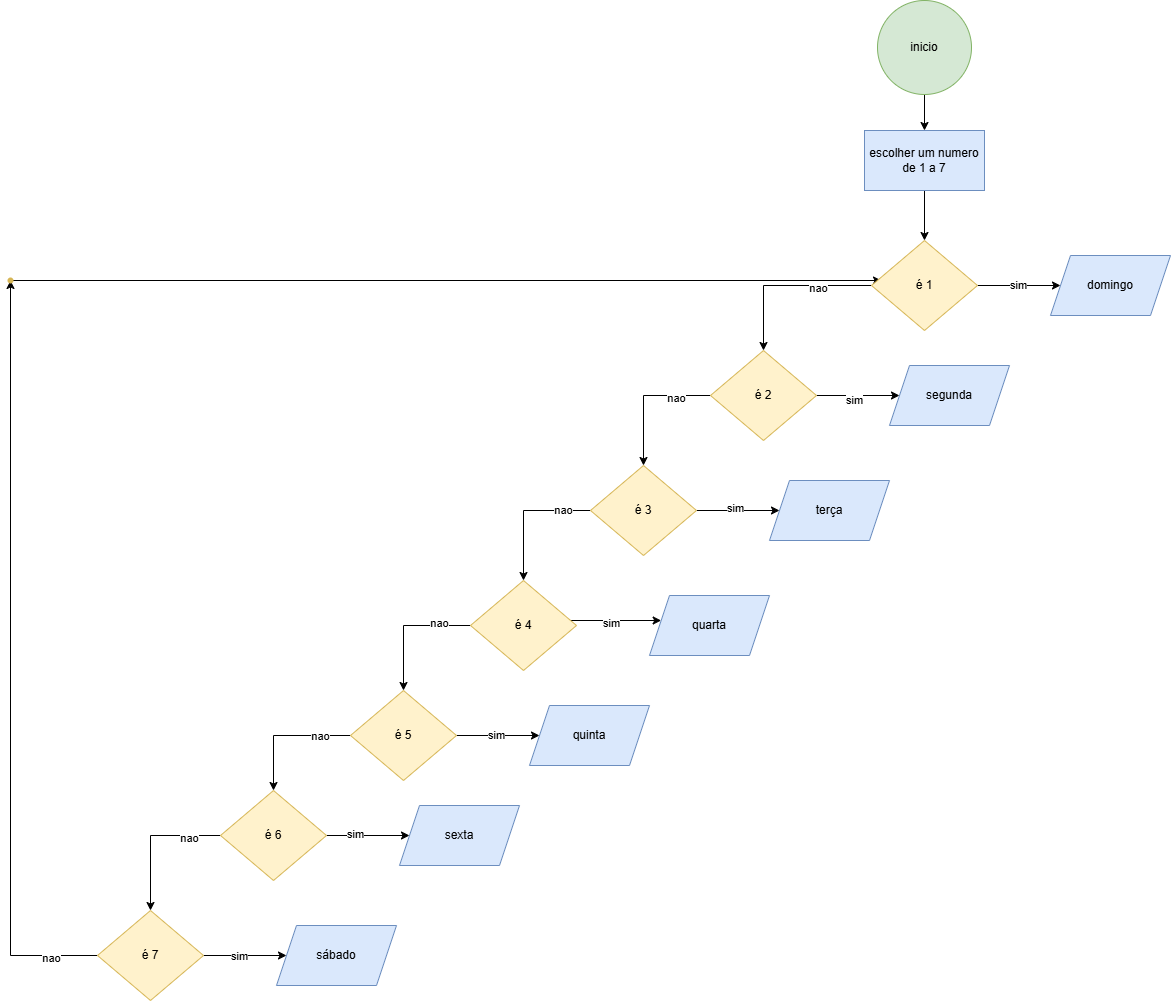

The diagram above was exported from draw.io. Its source (the exported page's mxGraphModel, read from the mxfile embedded in the PNG):
<mxGraphModel dx="1877" dy="557" grid="1" gridSize="10" guides="1" tooltips="1" connect="1" arrows="1" fold="1" page="1" pageScale="1" pageWidth="827" pageHeight="1169" math="0" shadow="0">
  <root>
    <mxCell id="0" />
    <mxCell id="1" parent="0" />
    <mxCell id="jcq67RGHaVTnA9Sitk0J-3" value="" style="edgeStyle=orthogonalEdgeStyle;rounded=0;orthogonalLoop=1;jettySize=auto;html=1;" edge="1" parent="1" source="jcq67RGHaVTnA9Sitk0J-1" target="jcq67RGHaVTnA9Sitk0J-2">
      <mxGeometry relative="1" as="geometry" />
    </mxCell>
    <mxCell id="jcq67RGHaVTnA9Sitk0J-1" value="inicio" style="ellipse;whiteSpace=wrap;html=1;aspect=fixed;fillColor=#d5e8d4;strokeColor=#82b366;" vertex="1" parent="1">
      <mxGeometry x="367" y="30" width="94" height="94" as="geometry" />
    </mxCell>
    <mxCell id="jcq67RGHaVTnA9Sitk0J-5" value="" style="edgeStyle=orthogonalEdgeStyle;rounded=0;orthogonalLoop=1;jettySize=auto;html=1;" edge="1" parent="1" source="jcq67RGHaVTnA9Sitk0J-2" target="jcq67RGHaVTnA9Sitk0J-4">
      <mxGeometry relative="1" as="geometry" />
    </mxCell>
    <mxCell id="jcq67RGHaVTnA9Sitk0J-2" value="escolher um numero de 1 a 7" style="rounded=0;whiteSpace=wrap;html=1;fillColor=#dae8fc;strokeColor=#6c8ebf;" vertex="1" parent="1">
      <mxGeometry x="354" y="160" width="120" height="60" as="geometry" />
    </mxCell>
    <mxCell id="jcq67RGHaVTnA9Sitk0J-7" value="" style="edgeStyle=orthogonalEdgeStyle;rounded=0;orthogonalLoop=1;jettySize=auto;html=1;" edge="1" parent="1" source="jcq67RGHaVTnA9Sitk0J-4" target="jcq67RGHaVTnA9Sitk0J-6">
      <mxGeometry relative="1" as="geometry" />
    </mxCell>
    <mxCell id="jcq67RGHaVTnA9Sitk0J-10" value="sim" style="edgeLabel;html=1;align=center;verticalAlign=middle;resizable=0;points=[];" vertex="1" connectable="0" parent="jcq67RGHaVTnA9Sitk0J-7">
      <mxGeometry x="-0.041" y="1" relative="1" as="geometry">
        <mxPoint as="offset" />
      </mxGeometry>
    </mxCell>
    <mxCell id="jcq67RGHaVTnA9Sitk0J-14" value="" style="edgeStyle=orthogonalEdgeStyle;rounded=0;orthogonalLoop=1;jettySize=auto;html=1;" edge="1" parent="1" source="jcq67RGHaVTnA9Sitk0J-4" target="jcq67RGHaVTnA9Sitk0J-13">
      <mxGeometry relative="1" as="geometry" />
    </mxCell>
    <mxCell id="jcq67RGHaVTnA9Sitk0J-15" value="nao" style="edgeLabel;html=1;align=center;verticalAlign=middle;resizable=0;points=[];" vertex="1" connectable="0" parent="jcq67RGHaVTnA9Sitk0J-14">
      <mxGeometry x="-0.3734" y="2" relative="1" as="geometry">
        <mxPoint as="offset" />
      </mxGeometry>
    </mxCell>
    <mxCell id="jcq67RGHaVTnA9Sitk0J-6" value="domingo" style="shape=parallelogram;perimeter=parallelogramPerimeter;whiteSpace=wrap;html=1;fixedSize=1;fillColor=#dae8fc;strokeColor=#6c8ebf;rounded=0;" vertex="1" parent="1">
      <mxGeometry x="540" y="285" width="120" height="60" as="geometry" />
    </mxCell>
    <mxCell id="jcq67RGHaVTnA9Sitk0J-17" value="" style="edgeStyle=orthogonalEdgeStyle;rounded=0;orthogonalLoop=1;jettySize=auto;html=1;" edge="1" parent="1" source="jcq67RGHaVTnA9Sitk0J-13" target="jcq67RGHaVTnA9Sitk0J-16">
      <mxGeometry relative="1" as="geometry" />
    </mxCell>
    <mxCell id="jcq67RGHaVTnA9Sitk0J-20" value="sim" style="edgeLabel;html=1;align=center;verticalAlign=middle;resizable=0;points=[];" vertex="1" connectable="0" parent="jcq67RGHaVTnA9Sitk0J-17">
      <mxGeometry x="-0.1133" y="-4" relative="1" as="geometry">
        <mxPoint as="offset" />
      </mxGeometry>
    </mxCell>
    <mxCell id="jcq67RGHaVTnA9Sitk0J-19" value="" style="edgeStyle=orthogonalEdgeStyle;rounded=0;orthogonalLoop=1;jettySize=auto;html=1;" edge="1" parent="1" source="jcq67RGHaVTnA9Sitk0J-13" target="jcq67RGHaVTnA9Sitk0J-18">
      <mxGeometry relative="1" as="geometry" />
    </mxCell>
    <mxCell id="jcq67RGHaVTnA9Sitk0J-21" value="nao" style="edgeLabel;html=1;align=center;verticalAlign=middle;resizable=0;points=[];" vertex="1" connectable="0" parent="jcq67RGHaVTnA9Sitk0J-19">
      <mxGeometry x="-0.4861" y="2" relative="1" as="geometry">
        <mxPoint as="offset" />
      </mxGeometry>
    </mxCell>
    <mxCell id="jcq67RGHaVTnA9Sitk0J-13" value="é 2" style="rhombus;whiteSpace=wrap;html=1;fillColor=#fff2cc;strokeColor=#d6b656;rounded=0;" vertex="1" parent="1">
      <mxGeometry x="200" y="380" width="106" height="90" as="geometry" />
    </mxCell>
    <mxCell id="jcq67RGHaVTnA9Sitk0J-16" value="segunda" style="shape=parallelogram;perimeter=parallelogramPerimeter;whiteSpace=wrap;html=1;fixedSize=1;fillColor=#dae8fc;strokeColor=#6c8ebf;rounded=0;" vertex="1" parent="1">
      <mxGeometry x="379" y="395" width="120" height="60" as="geometry" />
    </mxCell>
    <mxCell id="jcq67RGHaVTnA9Sitk0J-23" value="" style="edgeStyle=orthogonalEdgeStyle;rounded=0;orthogonalLoop=1;jettySize=auto;html=1;" edge="1" parent="1" source="jcq67RGHaVTnA9Sitk0J-18" target="jcq67RGHaVTnA9Sitk0J-22">
      <mxGeometry relative="1" as="geometry" />
    </mxCell>
    <mxCell id="jcq67RGHaVTnA9Sitk0J-32" value="sim" style="edgeLabel;html=1;align=center;verticalAlign=middle;resizable=0;points=[];" vertex="1" connectable="0" parent="jcq67RGHaVTnA9Sitk0J-23">
      <mxGeometry x="-0.0892" y="3" relative="1" as="geometry">
        <mxPoint as="offset" />
      </mxGeometry>
    </mxCell>
    <mxCell id="jcq67RGHaVTnA9Sitk0J-25" value="" style="edgeStyle=orthogonalEdgeStyle;rounded=0;orthogonalLoop=1;jettySize=auto;html=1;" edge="1" parent="1" source="jcq67RGHaVTnA9Sitk0J-18" target="jcq67RGHaVTnA9Sitk0J-24">
      <mxGeometry relative="1" as="geometry" />
    </mxCell>
    <mxCell id="jcq67RGHaVTnA9Sitk0J-30" value="nao" style="edgeLabel;html=1;align=center;verticalAlign=middle;resizable=0;points=[];" vertex="1" connectable="0" parent="jcq67RGHaVTnA9Sitk0J-25">
      <mxGeometry x="-0.5883" y="-1" relative="1" as="geometry">
        <mxPoint as="offset" />
      </mxGeometry>
    </mxCell>
    <mxCell id="jcq67RGHaVTnA9Sitk0J-18" value="é 3" style="rhombus;whiteSpace=wrap;html=1;fillColor=#fff2cc;strokeColor=#d6b656;rounded=0;" vertex="1" parent="1">
      <mxGeometry x="80" y="495" width="106" height="90" as="geometry" />
    </mxCell>
    <mxCell id="jcq67RGHaVTnA9Sitk0J-22" value="terça" style="shape=parallelogram;perimeter=parallelogramPerimeter;whiteSpace=wrap;html=1;fixedSize=1;fillColor=#dae8fc;strokeColor=#6c8ebf;rounded=0;" vertex="1" parent="1">
      <mxGeometry x="259" y="510" width="120" height="60" as="geometry" />
    </mxCell>
    <mxCell id="jcq67RGHaVTnA9Sitk0J-27" value="" style="edgeStyle=orthogonalEdgeStyle;rounded=0;orthogonalLoop=1;jettySize=auto;html=1;" edge="1" parent="1" source="jcq67RGHaVTnA9Sitk0J-24" target="jcq67RGHaVTnA9Sitk0J-26">
      <mxGeometry relative="1" as="geometry">
        <Array as="points">
          <mxPoint x="100" y="650" />
          <mxPoint x="100" y="650" />
        </Array>
      </mxGeometry>
    </mxCell>
    <mxCell id="jcq67RGHaVTnA9Sitk0J-33" value="sim" style="edgeLabel;html=1;align=center;verticalAlign=middle;resizable=0;points=[];" vertex="1" connectable="0" parent="jcq67RGHaVTnA9Sitk0J-27">
      <mxGeometry x="-0.1234" y="-2" relative="1" as="geometry">
        <mxPoint as="offset" />
      </mxGeometry>
    </mxCell>
    <mxCell id="jcq67RGHaVTnA9Sitk0J-29" value="" style="edgeStyle=orthogonalEdgeStyle;rounded=0;orthogonalLoop=1;jettySize=auto;html=1;" edge="1" parent="1" source="jcq67RGHaVTnA9Sitk0J-24" target="jcq67RGHaVTnA9Sitk0J-28">
      <mxGeometry relative="1" as="geometry" />
    </mxCell>
    <mxCell id="jcq67RGHaVTnA9Sitk0J-31" value="nao" style="edgeLabel;html=1;align=center;verticalAlign=middle;resizable=0;points=[];" vertex="1" connectable="0" parent="jcq67RGHaVTnA9Sitk0J-29">
      <mxGeometry x="-0.5121" y="-3" relative="1" as="geometry">
        <mxPoint as="offset" />
      </mxGeometry>
    </mxCell>
    <mxCell id="jcq67RGHaVTnA9Sitk0J-24" value="é 4" style="rhombus;whiteSpace=wrap;html=1;fillColor=#fff2cc;strokeColor=#d6b656;rounded=0;" vertex="1" parent="1">
      <mxGeometry x="-40" y="610" width="106" height="90" as="geometry" />
    </mxCell>
    <mxCell id="jcq67RGHaVTnA9Sitk0J-26" value="quarta" style="shape=parallelogram;perimeter=parallelogramPerimeter;whiteSpace=wrap;html=1;fixedSize=1;fillColor=#dae8fc;strokeColor=#6c8ebf;rounded=0;" vertex="1" parent="1">
      <mxGeometry x="139" y="625" width="120" height="60" as="geometry" />
    </mxCell>
    <mxCell id="jcq67RGHaVTnA9Sitk0J-35" value="" style="edgeStyle=orthogonalEdgeStyle;rounded=0;orthogonalLoop=1;jettySize=auto;html=1;" edge="1" parent="1" source="jcq67RGHaVTnA9Sitk0J-28" target="jcq67RGHaVTnA9Sitk0J-34">
      <mxGeometry relative="1" as="geometry" />
    </mxCell>
    <mxCell id="jcq67RGHaVTnA9Sitk0J-42" value="sim" style="edgeLabel;html=1;align=center;verticalAlign=middle;resizable=0;points=[];" vertex="1" connectable="0" parent="jcq67RGHaVTnA9Sitk0J-35">
      <mxGeometry x="-0.0651" y="1" relative="1" as="geometry">
        <mxPoint as="offset" />
      </mxGeometry>
    </mxCell>
    <mxCell id="jcq67RGHaVTnA9Sitk0J-37" value="" style="edgeStyle=orthogonalEdgeStyle;rounded=0;orthogonalLoop=1;jettySize=auto;html=1;" edge="1" parent="1" source="jcq67RGHaVTnA9Sitk0J-28" target="jcq67RGHaVTnA9Sitk0J-36">
      <mxGeometry relative="1" as="geometry" />
    </mxCell>
    <mxCell id="jcq67RGHaVTnA9Sitk0J-43" value="nao" style="edgeLabel;html=1;align=center;verticalAlign=middle;resizable=0;points=[];" vertex="1" connectable="0" parent="jcq67RGHaVTnA9Sitk0J-37">
      <mxGeometry x="-0.5273" relative="1" as="geometry">
        <mxPoint as="offset" />
      </mxGeometry>
    </mxCell>
    <mxCell id="jcq67RGHaVTnA9Sitk0J-28" value="é 5" style="rhombus;whiteSpace=wrap;html=1;fillColor=#fff2cc;strokeColor=#d6b656;rounded=0;" vertex="1" parent="1">
      <mxGeometry x="-160" y="720" width="106" height="90" as="geometry" />
    </mxCell>
    <mxCell id="jcq67RGHaVTnA9Sitk0J-34" value="quinta" style="shape=parallelogram;perimeter=parallelogramPerimeter;whiteSpace=wrap;html=1;fixedSize=1;fillColor=#dae8fc;strokeColor=#6c8ebf;rounded=0;" vertex="1" parent="1">
      <mxGeometry x="19" y="735" width="120" height="60" as="geometry" />
    </mxCell>
    <mxCell id="jcq67RGHaVTnA9Sitk0J-39" value="" style="edgeStyle=orthogonalEdgeStyle;rounded=0;orthogonalLoop=1;jettySize=auto;html=1;" edge="1" parent="1" source="jcq67RGHaVTnA9Sitk0J-36" target="jcq67RGHaVTnA9Sitk0J-38">
      <mxGeometry relative="1" as="geometry" />
    </mxCell>
    <mxCell id="jcq67RGHaVTnA9Sitk0J-44" value="nao" style="edgeLabel;html=1;align=center;verticalAlign=middle;resizable=0;points=[];" vertex="1" connectable="0" parent="jcq67RGHaVTnA9Sitk0J-39">
      <mxGeometry x="-0.5559" y="2" relative="1" as="geometry">
        <mxPoint as="offset" />
      </mxGeometry>
    </mxCell>
    <mxCell id="jcq67RGHaVTnA9Sitk0J-53" value="" style="edgeStyle=orthogonalEdgeStyle;rounded=0;orthogonalLoop=1;jettySize=auto;html=1;" edge="1" parent="1" source="jcq67RGHaVTnA9Sitk0J-36" target="jcq67RGHaVTnA9Sitk0J-52">
      <mxGeometry relative="1" as="geometry" />
    </mxCell>
    <mxCell id="jcq67RGHaVTnA9Sitk0J-59" value="sim" style="edgeLabel;html=1;align=center;verticalAlign=middle;resizable=0;points=[];" vertex="1" connectable="0" parent="jcq67RGHaVTnA9Sitk0J-53">
      <mxGeometry x="-0.3301" y="2" relative="1" as="geometry">
        <mxPoint as="offset" />
      </mxGeometry>
    </mxCell>
    <mxCell id="jcq67RGHaVTnA9Sitk0J-36" value="é 6" style="rhombus;whiteSpace=wrap;html=1;fillColor=#fff2cc;strokeColor=#d6b656;rounded=0;" vertex="1" parent="1">
      <mxGeometry x="-290" y="820" width="106" height="90" as="geometry" />
    </mxCell>
    <mxCell id="jcq67RGHaVTnA9Sitk0J-47" value="" style="edgeStyle=orthogonalEdgeStyle;rounded=0;orthogonalLoop=1;jettySize=auto;html=1;" edge="1" parent="1" source="jcq67RGHaVTnA9Sitk0J-38" target="jcq67RGHaVTnA9Sitk0J-46">
      <mxGeometry relative="1" as="geometry" />
    </mxCell>
    <mxCell id="jcq67RGHaVTnA9Sitk0J-51" value="sim" style="edgeLabel;html=1;align=center;verticalAlign=middle;resizable=0;points=[];" vertex="1" connectable="0" parent="jcq67RGHaVTnA9Sitk0J-47">
      <mxGeometry x="-0.1614" relative="1" as="geometry">
        <mxPoint as="offset" />
      </mxGeometry>
    </mxCell>
    <mxCell id="jcq67RGHaVTnA9Sitk0J-55" value="" style="edgeStyle=orthogonalEdgeStyle;rounded=0;orthogonalLoop=1;jettySize=auto;html=1;" edge="1" parent="1" source="jcq67RGHaVTnA9Sitk0J-38" target="jcq67RGHaVTnA9Sitk0J-54">
      <mxGeometry relative="1" as="geometry" />
    </mxCell>
    <mxCell id="jcq67RGHaVTnA9Sitk0J-58" value="nao" style="edgeLabel;html=1;align=center;verticalAlign=middle;resizable=0;points=[];" vertex="1" connectable="0" parent="jcq67RGHaVTnA9Sitk0J-55">
      <mxGeometry x="-0.8761" y="2" relative="1" as="geometry">
        <mxPoint as="offset" />
      </mxGeometry>
    </mxCell>
    <mxCell id="jcq67RGHaVTnA9Sitk0J-38" value="é 7" style="rhombus;whiteSpace=wrap;html=1;fillColor=#fff2cc;strokeColor=#d6b656;rounded=0;" vertex="1" parent="1">
      <mxGeometry x="-413" y="940" width="106" height="90" as="geometry" />
    </mxCell>
    <mxCell id="jcq67RGHaVTnA9Sitk0J-46" value="sábado" style="shape=parallelogram;perimeter=parallelogramPerimeter;whiteSpace=wrap;html=1;fixedSize=1;fillColor=#dae8fc;strokeColor=#6c8ebf;rounded=0;" vertex="1" parent="1">
      <mxGeometry x="-234" y="955" width="120" height="60" as="geometry" />
    </mxCell>
    <mxCell id="jcq67RGHaVTnA9Sitk0J-52" value="sexta" style="shape=parallelogram;perimeter=parallelogramPerimeter;whiteSpace=wrap;html=1;fixedSize=1;fillColor=#dae8fc;strokeColor=#6c8ebf;rounded=0;" vertex="1" parent="1">
      <mxGeometry x="-111" y="835" width="120" height="60" as="geometry" />
    </mxCell>
    <mxCell id="jcq67RGHaVTnA9Sitk0J-57" value="" style="edgeStyle=orthogonalEdgeStyle;rounded=0;orthogonalLoop=1;jettySize=auto;html=1;" edge="1" parent="1" source="jcq67RGHaVTnA9Sitk0J-54" target="jcq67RGHaVTnA9Sitk0J-56">
      <mxGeometry relative="1" as="geometry" />
    </mxCell>
    <mxCell id="jcq67RGHaVTnA9Sitk0J-54" value="" style="shape=waypoint;sketch=0;size=6;pointerEvents=1;points=[];fillColor=#fff2cc;resizable=0;rotatable=0;perimeter=centerPerimeter;snapToPoint=1;strokeColor=#d6b656;rounded=0;" vertex="1" parent="1">
      <mxGeometry x="-510" y="300" width="20" height="20" as="geometry" />
    </mxCell>
    <mxCell id="jcq67RGHaVTnA9Sitk0J-56" value="" style="shape=waypoint;sketch=0;size=6;pointerEvents=1;points=[];fillColor=#fff2cc;resizable=0;rotatable=0;perimeter=centerPerimeter;snapToPoint=1;strokeColor=#d6b656;rounded=0;" vertex="1" parent="1">
      <mxGeometry x="361" y="300" width="20" height="20" as="geometry" />
    </mxCell>
    <mxCell id="jcq67RGHaVTnA9Sitk0J-4" value="é 1" style="rhombus;whiteSpace=wrap;html=1;fillColor=#fff2cc;strokeColor=#d6b656;rounded=0;" vertex="1" parent="1">
      <mxGeometry x="361" y="270" width="106" height="90" as="geometry" />
    </mxCell>
  </root>
</mxGraphModel>